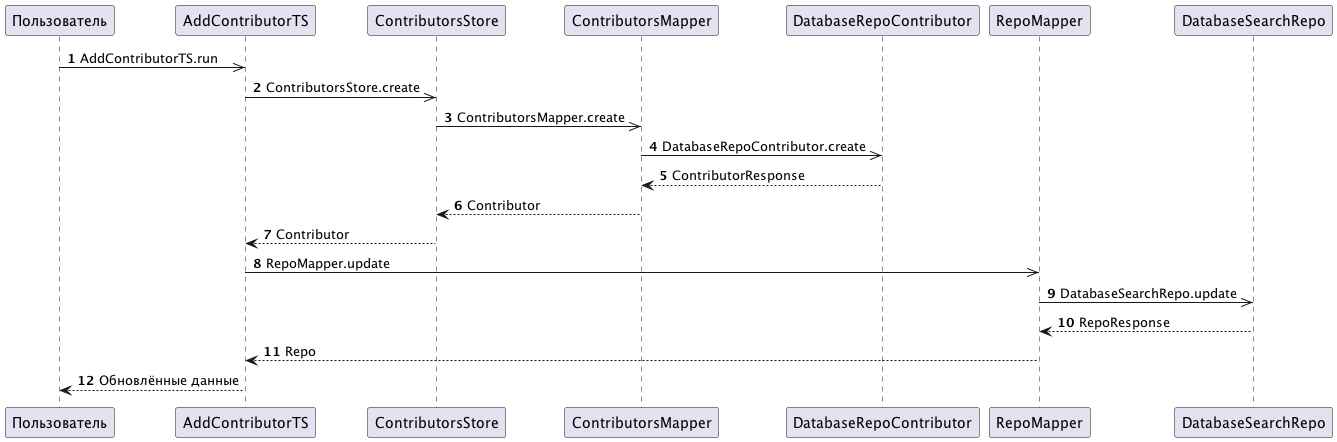

The diagram above was rendered by PlantUML. Its source (embedded in the PNG):
@startuml
autonumber
' Search
participant Пользователь as U

U ->> AddContributorTS: AddContributorTS.run
AddContributorTS ->> ContributorsStore: ContributorsStore.create
ContributorsStore ->> ContributorsMapper: ContributorsMapper.create
ContributorsMapper ->> DatabaseRepoContributor: DatabaseRepoContributor.create

ContributorsMapper <-- DatabaseRepoContributor: ContributorResponse
ContributorsStore <-- ContributorsMapper: Contributor
AddContributorTS <-- ContributorsStore: Contributor

AddContributorTS ->> RepoMapper: RepoMapper.update
RepoMapper ->> DatabaseSearchRepo: DatabaseSearchRepo.update
RepoMapper <-- DatabaseSearchRepo: RepoResponse
AddContributorTS <-- RepoMapper: Repo
U <-- AddContributorTS: Обновлённые данные
@enduml